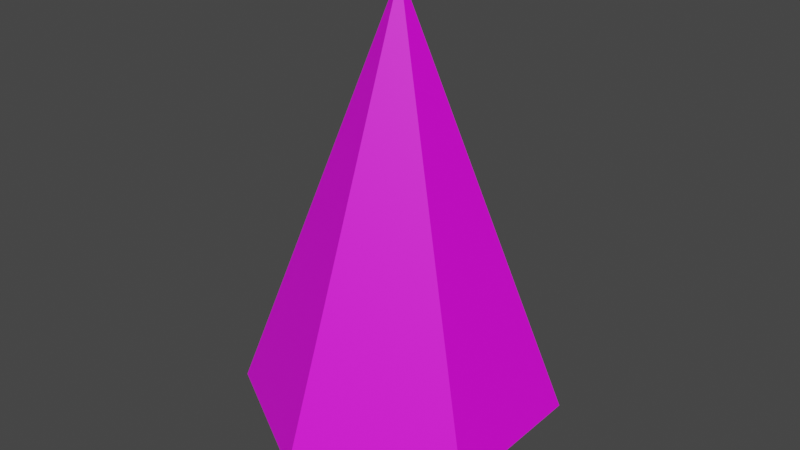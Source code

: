 # Source: Tree.blend  (saved by Blender 3.3.6; exported with 4.5.12 LTS)
import bpy
from mathutils import Matrix  # noqa: F401  (used for matrix-valued properties, if any)

bpy.ops.wm.read_factory_settings(use_empty=True)
scene = bpy.context.scene
scene.name = 'Scene'

# ---- collections
col_collection = bpy.data.collections.new('Collection'); scene.collection.children.link(col_collection)

# ---- images (referenced by path relative to the original .blend; pixels are not part of the script)
import os
ASSET_DIR = os.environ.get("B2B_ASSET_DIR", "")  # directory of the original .blend (textures are referenced by path, not embedded)
HERE = os.path.dirname(os.path.abspath(__file__))  # packed textures are extracted next to this script under _unpacked/

def load_image(name, relpath, width, height, colorspace="sRGB"):
    """Load a texture the original file referenced (path relative to the .blend, or extracted next to this script)."""
    p = next((c for c in (os.path.join(HERE, relpath), os.path.join(ASSET_DIR, relpath)) if relpath and os.path.exists(c)), "")
    if p:
        img = bpy.data.images.load(p, check_existing=True)
        img.name = name
    else:  # same state as the original file: an image datablock whose file is absent (Cycles renders it pink)
        img = bpy.data.images.new(name, width, height)
        img.source = "FILE"
        img.filepath = "//" + (relpath or name)
    img.colorspace_settings.name = colorspace
    return img
img_tree_png = load_image('Tree.png', 'Tree.png', 1024, 1024, 'sRGB')

# ---- materials (node trees are filled in below, after node groups)
mat_tree = bpy.data.materials.new('Tree')
mat_tree.use_transparent_shadow = False

# ---- material node trees
mat_tree.use_nodes = True; mat_tree.node_tree.nodes.clear()
_N = mat_tree.node_tree.nodes; _L = mat_tree.node_tree.links
n0 = _N.new('ShaderNodeBsdfPrincipled'); n0.name = 'Principled BSDF'; n0.location = (10, 300)
n0.distribution = 'GGX'
n0.subsurface_method = 'RANDOM_WALK_SKIN'
n0.inputs[3].default_value = 1.45
n0.inputs[27].default_value = (0.0, 0.0, 0.0, 1.0)
n0.inputs[28].default_value = 1.0
n1 = _N.new('ShaderNodeOutputMaterial'); n1.name = 'Material Output'; n1.location = (300, 300)
n2 = _N.new('ShaderNodeTexImage'); n2.name = 'Image Texture'; n2.location = (-331, 104)
n2.image = img_tree_png
n2.interpolation = 'Closest'
_L.new(n0.outputs[0], n1.inputs[0])
_L.new(n2.outputs[0], n0.inputs[0])
n1.is_active_output = True

# ---- world
world_world = bpy.data.worlds.new('World'); scene.world = world_world
world_world.use_nodes = True; world_world.node_tree.nodes.clear()
_N = world_world.node_tree.nodes; _L = world_world.node_tree.links
n0 = _N.new('ShaderNodeOutputWorld'); n0.name = 'World Output'; n0.location = (300, 300)
n1 = _N.new('ShaderNodeBackground'); n1.name = 'Background'; n1.location = (10, 300)
n1.inputs[0].default_value = (0.05088, 0.05088, 0.05088, 1.0)
_L.new(n1.outputs[0], n0.inputs[0])
n0.is_active_output = True
world_world.color = (0.05088, 0.05088, 0.05088)
world_world.use_sun_shadow = False
world_world.sun_shadow_jitter_overblur = 0.0

# ---- meshes
me_cone = bpy.data.meshes.new('Cone')
me_cone.from_pydata([(0.0, 0.6, -0.8), (0.5196, 0.3, -0.8), (0.5196, -0.3, -0.8), (0.0, -0.6, -0.8), (-0.5196, -0.3, -0.8), (-0.5196, 0.3, -0.8), (0.0, 0.0, 0.8)], [], [(0, 6, 1), (1, 6, 2), (2, 6, 3), (3, 6, 4), (0, 1, 2, 3, 4, 5), (4, 6, 5), (5, 6, 0)])
_uv = me_cone.uv_layers.new(name='UVMap')
_uv.uv.foreach_set('vector', [1.167, 0.125, 0.6667, 1.0, 0.1667, 0.125, 1.0, 0.125, 0.5, 1.0, 0.0, 0.125, 0.8333, 0.125, 0.3333, 1.0, -0.1667, 0.125, 0.6667, 0.125, 0.1667, 1.0, -0.3333, 0.125, 0.7602, 0.2202, 0.6465, 0.1663, 0.4097, 0.1609, 0.2866, 0.2095, 0.4004, 0.2634, 0.6372, 0.2688, 1.5, 0.125, 1.0, 1.0, 0.5, 0.125, 1.333, 0.125, 0.8333, 1.0, 0.3333, 0.125])
me_cone.materials.append(mat_tree)
me_cone.update()
me_cylinder = bpy.data.meshes.new('Cylinder')
me_cylinder.from_pydata([(0.0, 0.1, -0.1), (0.0, 0.1, 0.1), (0.09511, 0.0309, -0.1), (0.09511, 0.0309, 0.1), (0.05878, -0.0809, -0.1), (0.05878, -0.0809, 0.1), (-0.05878, -0.0809, -0.1), (-0.05878, -0.0809, 0.1), (-0.09511, 0.0309, -0.1), (-0.09511, 0.0309, 0.1)], [], [(0, 1, 3, 2), (2, 3, 5, 4), (4, 5, 7, 6), (3, 1, 9, 7, 5), (6, 7, 9, 8), (8, 9, 1, 0), (0, 2, 4, 6, 8)])
_uv = me_cylinder.uv_layers.new(name='UVMap')
_uv.uv.foreach_set('vector', [1.0, 0.0, 1.0, 0.125, 0.8125, 0.125, 0.8125, 0.0, 0.8125, 0.0, 0.8125, 0.125, 0.625, 0.125, 0.625, 0.0, 0.625, 0.0, 0.625, 0.125, 0.375, 0.125, 0.375, 0.0, 0.5, 0.0625, 0.25, 0.125, 0.0, 0.0625, 0.125, 0.0, 0.375, 0.0, 0.375, 0.0, 0.375, 0.125, 0.1875, 0.125, 0.1875, 0.0, 0.1875, 0.0, 0.1875, 0.125, 0.0, 0.125, 0.0, 0.0, 0.75, 0.125, 1.0, 0.0625, 0.875, 0.0, 0.625, 0.0, 0.5, 0.0625])
me_cylinder.materials.append(mat_tree)
me_cylinder.update()

# ---- objects
ob_cone = bpy.data.objects.new('Cone', me_cone)
ob_cylinder = bpy.data.objects.new('Cylinder', me_cylinder)

# ---- transforms, parenting, visibility, modifiers, constraints
ob_cone.location = (0.0, 0.0, 1.0)
ob_cylinder.location = (0.0, 0.0, 0.1)

# ---- collection membership
col_collection.objects.link(ob_cone)
col_collection.objects.link(ob_cylinder)

# ---- scene / render settings (as saved in the file)
scene.frame_start = 1; scene.frame_end = 250; scene.frame_set(1)
scene.render.engine = 'BLENDER_EEVEE_NEXT'
scene.cycles.sampling_pattern = 'TABULATED_SOBOL'
scene.cycles.use_light_tree = False
scene.view_settings.view_transform = 'Filmic'
bpy.context.view_layer.update()

# ---- added for rendering (the .blend has no active camera and no usable light): camera, sun
cam_auto = bpy.data.cameras.new('AutoCamera')
cam_auto.lens = 50.0
cam_auto.sensor_width = 36.0
cam_auto.clip_end = 1000.0
ob_auto_camera = bpy.data.objects.new('AutoCamera', cam_auto)
scene.collection.objects.link(ob_auto_camera)
ob_auto_camera.location = (2.22054, -2.66465, 2.67643)
ob_auto_camera.rotation_euler = (1.09748, -7.21219e-08, 0.694738)
scene.camera = ob_auto_camera
light_auto_sun = bpy.data.lights.new('AutoSun', 'SUN')
light_auto_sun.energy = 3.0
light_auto_sun.angle = 0.0523599
ob_auto_sun = bpy.data.objects.new('AutoSun', light_auto_sun)
scene.collection.objects.link(ob_auto_sun)
ob_auto_sun.rotation_euler = (0.872665, 0.174533, 0.523599)
bpy.context.view_layer.update()
